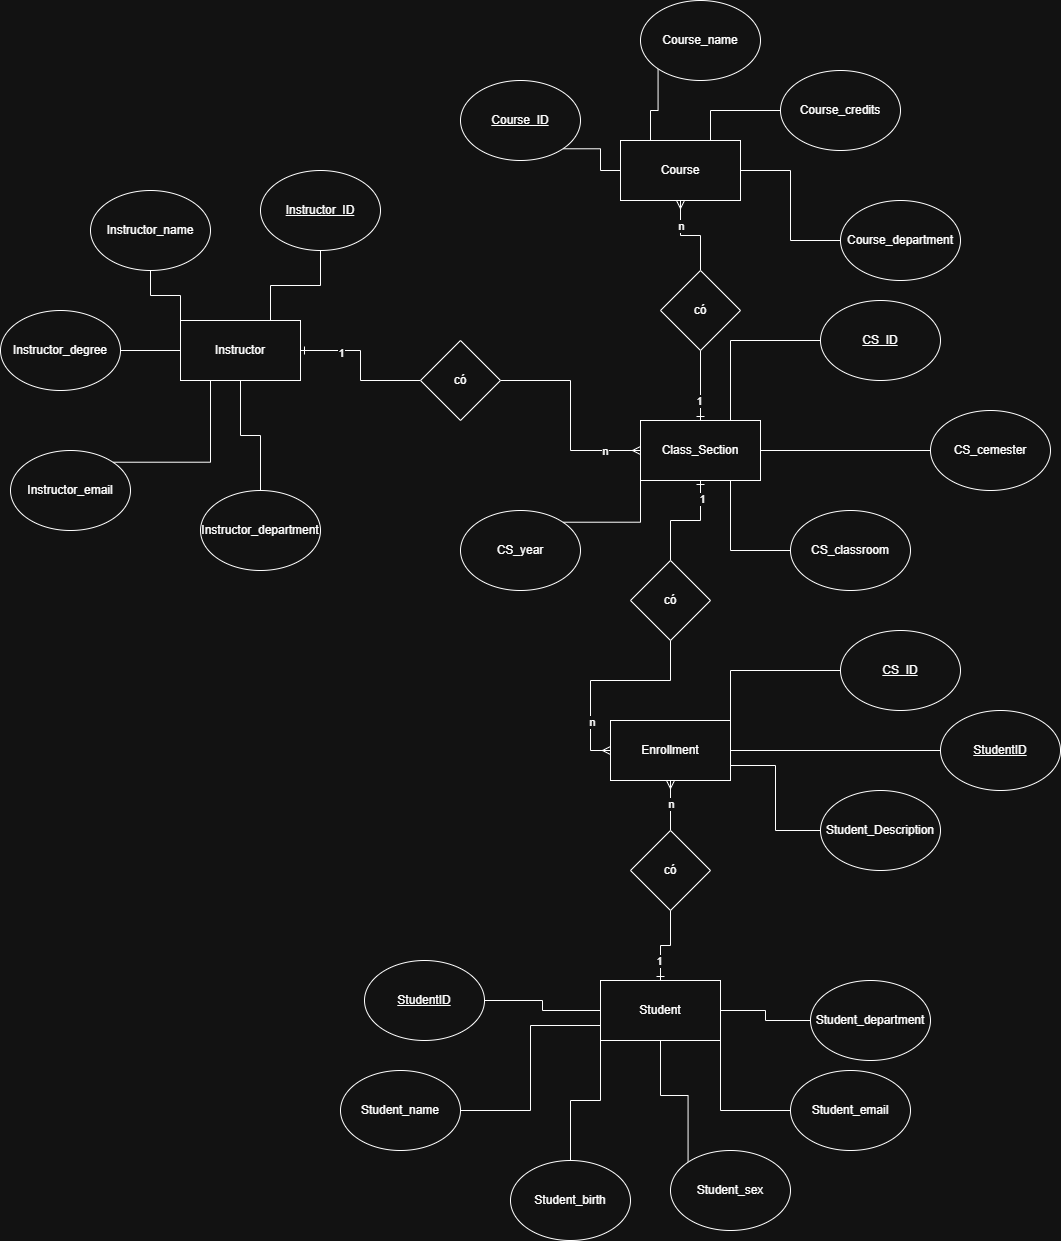

The diagram above was exported from draw.io. Its source (the exported page's mxGraphModel, read from the mxfile embedded in the PNG):
<mxGraphModel dx="2316" dy="1989" grid="1" gridSize="10" guides="1" tooltips="1" connect="1" arrows="1" fold="1" page="1" pageScale="1" pageWidth="827" pageHeight="1169" math="0" shadow="0">
  <root>
    <mxCell id="0" />
    <mxCell id="1" parent="0" />
    <mxCell id="4Txo4WgTHXiIs5txgPNW-17" style="edgeStyle=orthogonalEdgeStyle;rounded=0;orthogonalLoop=1;jettySize=auto;html=1;exitX=0.5;exitY=0;exitDx=0;exitDy=0;entryX=0.5;entryY=1;entryDx=0;entryDy=0;endArrow=none;endFill=0;startArrow=ERone;startFill=0;" edge="1" parent="1" source="4Txo4WgTHXiIs5txgPNW-1" target="4Txo4WgTHXiIs5txgPNW-16">
      <mxGeometry relative="1" as="geometry" />
    </mxCell>
    <mxCell id="4Txo4WgTHXiIs5txgPNW-20" value="1" style="edgeLabel;html=1;align=center;verticalAlign=middle;resizable=0;points=[];" vertex="1" connectable="0" parent="4Txo4WgTHXiIs5txgPNW-17">
      <mxGeometry x="-0.485" y="2" relative="1" as="geometry">
        <mxPoint as="offset" />
      </mxGeometry>
    </mxCell>
    <mxCell id="4Txo4WgTHXiIs5txgPNW-1" value="Student" style="rounded=0;whiteSpace=wrap;html=1;" vertex="1" parent="1">
      <mxGeometry x="530" y="860" width="120" height="60" as="geometry" />
    </mxCell>
    <mxCell id="4Txo4WgTHXiIs5txgPNW-2" value="Course" style="rounded=0;whiteSpace=wrap;html=1;" vertex="1" parent="1">
      <mxGeometry x="550" y="20" width="120" height="60" as="geometry" />
    </mxCell>
    <mxCell id="4Txo4WgTHXiIs5txgPNW-8" style="edgeStyle=orthogonalEdgeStyle;rounded=0;orthogonalLoop=1;jettySize=auto;html=1;exitX=1;exitY=0.5;exitDx=0;exitDy=0;entryX=0;entryY=0.5;entryDx=0;entryDy=0;endArrow=none;endFill=0;startArrow=ERone;startFill=0;" edge="1" parent="1" source="4Txo4WgTHXiIs5txgPNW-3" target="4Txo4WgTHXiIs5txgPNW-6">
      <mxGeometry relative="1" as="geometry" />
    </mxCell>
    <mxCell id="4Txo4WgTHXiIs5txgPNW-11" value="1" style="edgeLabel;html=1;align=center;verticalAlign=middle;resizable=0;points=[];" vertex="1" connectable="0" parent="4Txo4WgTHXiIs5txgPNW-8">
      <mxGeometry x="-0.4578" y="-2" relative="1" as="geometry">
        <mxPoint as="offset" />
      </mxGeometry>
    </mxCell>
    <mxCell id="4Txo4WgTHXiIs5txgPNW-3" value="Instructor" style="rounded=0;whiteSpace=wrap;html=1;" vertex="1" parent="1">
      <mxGeometry x="110" y="200" width="120" height="60" as="geometry" />
    </mxCell>
    <mxCell id="4Txo4WgTHXiIs5txgPNW-12" style="edgeStyle=orthogonalEdgeStyle;rounded=0;orthogonalLoop=1;jettySize=auto;html=1;exitX=0.5;exitY=0;exitDx=0;exitDy=0;entryX=0.5;entryY=1;entryDx=0;entryDy=0;endArrow=none;endFill=0;startArrow=ERone;startFill=0;" edge="1" parent="1" source="4Txo4WgTHXiIs5txgPNW-4" target="4Txo4WgTHXiIs5txgPNW-7">
      <mxGeometry relative="1" as="geometry" />
    </mxCell>
    <mxCell id="4Txo4WgTHXiIs5txgPNW-14" value="1" style="edgeLabel;html=1;align=center;verticalAlign=middle;resizable=0;points=[];" vertex="1" connectable="0" parent="4Txo4WgTHXiIs5txgPNW-12">
      <mxGeometry x="-0.4114" y="2" relative="1" as="geometry">
        <mxPoint as="offset" />
      </mxGeometry>
    </mxCell>
    <mxCell id="4Txo4WgTHXiIs5txgPNW-4" value="Class_Section" style="rounded=0;whiteSpace=wrap;html=1;" vertex="1" parent="1">
      <mxGeometry x="570" y="300" width="120" height="60" as="geometry" />
    </mxCell>
    <mxCell id="4Txo4WgTHXiIs5txgPNW-5" value="Enrollment" style="rounded=0;whiteSpace=wrap;html=1;" vertex="1" parent="1">
      <mxGeometry x="540" y="600" width="120" height="60" as="geometry" />
    </mxCell>
    <mxCell id="4Txo4WgTHXiIs5txgPNW-9" style="edgeStyle=orthogonalEdgeStyle;rounded=0;orthogonalLoop=1;jettySize=auto;html=1;exitX=1;exitY=0.5;exitDx=0;exitDy=0;endArrow=ERmany;endFill=0;" edge="1" parent="1" source="4Txo4WgTHXiIs5txgPNW-6" target="4Txo4WgTHXiIs5txgPNW-4">
      <mxGeometry relative="1" as="geometry" />
    </mxCell>
    <mxCell id="4Txo4WgTHXiIs5txgPNW-66" value="n" style="edgeLabel;html=1;align=center;verticalAlign=middle;resizable=0;points=[];" vertex="1" connectable="0" parent="4Txo4WgTHXiIs5txgPNW-9">
      <mxGeometry x="0.668" relative="1" as="geometry">
        <mxPoint x="-1" as="offset" />
      </mxGeometry>
    </mxCell>
    <mxCell id="4Txo4WgTHXiIs5txgPNW-6" value="có" style="rhombus;whiteSpace=wrap;html=1;" vertex="1" parent="1">
      <mxGeometry x="350" y="220" width="80" height="80" as="geometry" />
    </mxCell>
    <mxCell id="4Txo4WgTHXiIs5txgPNW-13" style="edgeStyle=orthogonalEdgeStyle;rounded=0;orthogonalLoop=1;jettySize=auto;html=1;exitX=0.5;exitY=0;exitDx=0;exitDy=0;endArrow=ERmany;endFill=0;" edge="1" parent="1" source="4Txo4WgTHXiIs5txgPNW-7" target="4Txo4WgTHXiIs5txgPNW-2">
      <mxGeometry relative="1" as="geometry" />
    </mxCell>
    <mxCell id="4Txo4WgTHXiIs5txgPNW-15" value="n" style="edgeLabel;html=1;align=center;verticalAlign=middle;resizable=0;points=[];" vertex="1" connectable="0" parent="4Txo4WgTHXiIs5txgPNW-13">
      <mxGeometry x="0.4171" relative="1" as="geometry">
        <mxPoint as="offset" />
      </mxGeometry>
    </mxCell>
    <mxCell id="4Txo4WgTHXiIs5txgPNW-7" value="có" style="rhombus;whiteSpace=wrap;html=1;" vertex="1" parent="1">
      <mxGeometry x="590" y="150" width="80" height="80" as="geometry" />
    </mxCell>
    <mxCell id="4Txo4WgTHXiIs5txgPNW-18" style="edgeStyle=orthogonalEdgeStyle;rounded=0;orthogonalLoop=1;jettySize=auto;html=1;exitX=0.5;exitY=0;exitDx=0;exitDy=0;entryX=0.5;entryY=1;entryDx=0;entryDy=0;endArrow=ERmany;endFill=0;" edge="1" parent="1" source="4Txo4WgTHXiIs5txgPNW-16" target="4Txo4WgTHXiIs5txgPNW-5">
      <mxGeometry relative="1" as="geometry" />
    </mxCell>
    <mxCell id="4Txo4WgTHXiIs5txgPNW-19" value="n" style="edgeLabel;html=1;align=center;verticalAlign=middle;resizable=0;points=[];" vertex="1" connectable="0" parent="4Txo4WgTHXiIs5txgPNW-18">
      <mxGeometry x="0.104" relative="1" as="geometry">
        <mxPoint as="offset" />
      </mxGeometry>
    </mxCell>
    <mxCell id="4Txo4WgTHXiIs5txgPNW-16" value="có" style="rhombus;whiteSpace=wrap;html=1;" vertex="1" parent="1">
      <mxGeometry x="560" y="710" width="80" height="80" as="geometry" />
    </mxCell>
    <mxCell id="4Txo4WgTHXiIs5txgPNW-22" style="edgeStyle=orthogonalEdgeStyle;rounded=0;orthogonalLoop=1;jettySize=auto;html=1;exitX=0.5;exitY=0;exitDx=0;exitDy=0;entryX=0.5;entryY=1;entryDx=0;entryDy=0;endArrow=ERone;endFill=0;" edge="1" parent="1" source="4Txo4WgTHXiIs5txgPNW-21" target="4Txo4WgTHXiIs5txgPNW-4">
      <mxGeometry relative="1" as="geometry" />
    </mxCell>
    <mxCell id="4Txo4WgTHXiIs5txgPNW-25" value="1" style="edgeLabel;html=1;align=center;verticalAlign=middle;resizable=0;points=[];" vertex="1" connectable="0" parent="4Txo4WgTHXiIs5txgPNW-22">
      <mxGeometry x="0.661" y="-1" relative="1" as="geometry">
        <mxPoint as="offset" />
      </mxGeometry>
    </mxCell>
    <mxCell id="4Txo4WgTHXiIs5txgPNW-23" style="edgeStyle=orthogonalEdgeStyle;rounded=0;orthogonalLoop=1;jettySize=auto;html=1;exitX=0.5;exitY=1;exitDx=0;exitDy=0;entryX=0;entryY=0.5;entryDx=0;entryDy=0;endArrow=ERmany;endFill=0;" edge="1" parent="1" source="4Txo4WgTHXiIs5txgPNW-21" target="4Txo4WgTHXiIs5txgPNW-5">
      <mxGeometry relative="1" as="geometry" />
    </mxCell>
    <mxCell id="4Txo4WgTHXiIs5txgPNW-24" value="n" style="edgeLabel;html=1;align=center;verticalAlign=middle;resizable=0;points=[];" vertex="1" connectable="0" parent="4Txo4WgTHXiIs5txgPNW-23">
      <mxGeometry x="0.54" y="1" relative="1" as="geometry">
        <mxPoint as="offset" />
      </mxGeometry>
    </mxCell>
    <mxCell id="4Txo4WgTHXiIs5txgPNW-21" value="có" style="rhombus;whiteSpace=wrap;html=1;" vertex="1" parent="1">
      <mxGeometry x="560" y="440" width="80" height="80" as="geometry" />
    </mxCell>
    <mxCell id="4Txo4WgTHXiIs5txgPNW-34" style="edgeStyle=orthogonalEdgeStyle;rounded=0;orthogonalLoop=1;jettySize=auto;html=1;exitX=0.5;exitY=0;exitDx=0;exitDy=0;entryX=0;entryY=1;entryDx=0;entryDy=0;endArrow=none;endFill=0;" edge="1" parent="1" source="4Txo4WgTHXiIs5txgPNW-26" target="4Txo4WgTHXiIs5txgPNW-1">
      <mxGeometry relative="1" as="geometry" />
    </mxCell>
    <mxCell id="4Txo4WgTHXiIs5txgPNW-26" value="Student_birth" style="ellipse;whiteSpace=wrap;html=1;" vertex="1" parent="1">
      <mxGeometry x="440" y="1040" width="120" height="80" as="geometry" />
    </mxCell>
    <mxCell id="4Txo4WgTHXiIs5txgPNW-35" style="edgeStyle=orthogonalEdgeStyle;rounded=0;orthogonalLoop=1;jettySize=auto;html=1;exitX=0;exitY=0;exitDx=0;exitDy=0;entryX=0.5;entryY=1;entryDx=0;entryDy=0;endArrow=none;endFill=0;" edge="1" parent="1" source="4Txo4WgTHXiIs5txgPNW-27" target="4Txo4WgTHXiIs5txgPNW-1">
      <mxGeometry relative="1" as="geometry" />
    </mxCell>
    <mxCell id="4Txo4WgTHXiIs5txgPNW-27" value="Student_sex" style="ellipse;whiteSpace=wrap;html=1;" vertex="1" parent="1">
      <mxGeometry x="600" y="1030" width="120" height="80" as="geometry" />
    </mxCell>
    <mxCell id="4Txo4WgTHXiIs5txgPNW-36" style="edgeStyle=orthogonalEdgeStyle;rounded=0;orthogonalLoop=1;jettySize=auto;html=1;exitX=0;exitY=0.5;exitDx=0;exitDy=0;entryX=1;entryY=1;entryDx=0;entryDy=0;endArrow=none;endFill=0;" edge="1" parent="1" source="4Txo4WgTHXiIs5txgPNW-28" target="4Txo4WgTHXiIs5txgPNW-1">
      <mxGeometry relative="1" as="geometry" />
    </mxCell>
    <mxCell id="4Txo4WgTHXiIs5txgPNW-28" value="Student_email" style="ellipse;whiteSpace=wrap;html=1;" vertex="1" parent="1">
      <mxGeometry x="720" y="950" width="120" height="80" as="geometry" />
    </mxCell>
    <mxCell id="4Txo4WgTHXiIs5txgPNW-37" style="edgeStyle=orthogonalEdgeStyle;rounded=0;orthogonalLoop=1;jettySize=auto;html=1;exitX=0;exitY=0.5;exitDx=0;exitDy=0;entryX=1;entryY=0.5;entryDx=0;entryDy=0;endArrow=none;endFill=0;" edge="1" parent="1" source="4Txo4WgTHXiIs5txgPNW-29" target="4Txo4WgTHXiIs5txgPNW-1">
      <mxGeometry relative="1" as="geometry" />
    </mxCell>
    <mxCell id="4Txo4WgTHXiIs5txgPNW-29" value="Student_department" style="ellipse;whiteSpace=wrap;html=1;" vertex="1" parent="1">
      <mxGeometry x="740" y="860" width="120" height="80" as="geometry" />
    </mxCell>
    <mxCell id="4Txo4WgTHXiIs5txgPNW-33" style="edgeStyle=orthogonalEdgeStyle;rounded=0;orthogonalLoop=1;jettySize=auto;html=1;exitX=1;exitY=0.5;exitDx=0;exitDy=0;entryX=0;entryY=0.75;entryDx=0;entryDy=0;endArrow=none;endFill=0;" edge="1" parent="1" source="4Txo4WgTHXiIs5txgPNW-30" target="4Txo4WgTHXiIs5txgPNW-1">
      <mxGeometry relative="1" as="geometry" />
    </mxCell>
    <mxCell id="4Txo4WgTHXiIs5txgPNW-30" value="Student_name" style="ellipse;whiteSpace=wrap;html=1;" vertex="1" parent="1">
      <mxGeometry x="270" y="950" width="120" height="80" as="geometry" />
    </mxCell>
    <mxCell id="4Txo4WgTHXiIs5txgPNW-32" style="edgeStyle=orthogonalEdgeStyle;rounded=0;orthogonalLoop=1;jettySize=auto;html=1;exitX=1;exitY=0.5;exitDx=0;exitDy=0;endArrow=none;endFill=0;" edge="1" parent="1" source="4Txo4WgTHXiIs5txgPNW-31" target="4Txo4WgTHXiIs5txgPNW-1">
      <mxGeometry relative="1" as="geometry" />
    </mxCell>
    <mxCell id="4Txo4WgTHXiIs5txgPNW-31" value="&lt;u&gt;StudentID&lt;/u&gt;" style="ellipse;whiteSpace=wrap;html=1;" vertex="1" parent="1">
      <mxGeometry x="294" y="840" width="120" height="80" as="geometry" />
    </mxCell>
    <mxCell id="4Txo4WgTHXiIs5txgPNW-42" style="edgeStyle=orthogonalEdgeStyle;rounded=0;orthogonalLoop=1;jettySize=auto;html=1;exitX=0;exitY=0.5;exitDx=0;exitDy=0;entryX=1;entryY=0.5;entryDx=0;entryDy=0;endArrow=none;endFill=0;" edge="1" parent="1" source="4Txo4WgTHXiIs5txgPNW-38" target="4Txo4WgTHXiIs5txgPNW-5">
      <mxGeometry relative="1" as="geometry" />
    </mxCell>
    <mxCell id="4Txo4WgTHXiIs5txgPNW-38" value="&lt;u&gt;StudentID&lt;/u&gt;" style="ellipse;whiteSpace=wrap;html=1;" vertex="1" parent="1">
      <mxGeometry x="870" y="590" width="120" height="80" as="geometry" />
    </mxCell>
    <mxCell id="4Txo4WgTHXiIs5txgPNW-43" style="edgeStyle=orthogonalEdgeStyle;rounded=0;orthogonalLoop=1;jettySize=auto;html=1;exitX=0;exitY=0.5;exitDx=0;exitDy=0;entryX=1;entryY=0;entryDx=0;entryDy=0;endArrow=none;endFill=0;" edge="1" parent="1" source="4Txo4WgTHXiIs5txgPNW-39" target="4Txo4WgTHXiIs5txgPNW-5">
      <mxGeometry relative="1" as="geometry" />
    </mxCell>
    <mxCell id="4Txo4WgTHXiIs5txgPNW-39" value="&lt;u&gt;CS_ID&lt;/u&gt;" style="ellipse;whiteSpace=wrap;html=1;" vertex="1" parent="1">
      <mxGeometry x="770" y="510" width="120" height="80" as="geometry" />
    </mxCell>
    <mxCell id="4Txo4WgTHXiIs5txgPNW-41" style="edgeStyle=orthogonalEdgeStyle;rounded=0;orthogonalLoop=1;jettySize=auto;html=1;exitX=0;exitY=0.5;exitDx=0;exitDy=0;entryX=1;entryY=0.75;entryDx=0;entryDy=0;endArrow=none;endFill=0;" edge="1" parent="1" source="4Txo4WgTHXiIs5txgPNW-40" target="4Txo4WgTHXiIs5txgPNW-5">
      <mxGeometry relative="1" as="geometry" />
    </mxCell>
    <mxCell id="4Txo4WgTHXiIs5txgPNW-40" value="Student_Description" style="ellipse;whiteSpace=wrap;html=1;" vertex="1" parent="1">
      <mxGeometry x="750" y="670" width="120" height="80" as="geometry" />
    </mxCell>
    <mxCell id="4Txo4WgTHXiIs5txgPNW-53" style="edgeStyle=orthogonalEdgeStyle;rounded=0;orthogonalLoop=1;jettySize=auto;html=1;exitX=0.5;exitY=1;exitDx=0;exitDy=0;entryX=0.75;entryY=0;entryDx=0;entryDy=0;endArrow=none;endFill=0;" edge="1" parent="1" source="4Txo4WgTHXiIs5txgPNW-44" target="4Txo4WgTHXiIs5txgPNW-3">
      <mxGeometry relative="1" as="geometry" />
    </mxCell>
    <mxCell id="4Txo4WgTHXiIs5txgPNW-44" value="&lt;u&gt;Instructor_ID&lt;/u&gt;" style="ellipse;whiteSpace=wrap;html=1;" vertex="1" parent="1">
      <mxGeometry x="190" y="50" width="120" height="80" as="geometry" />
    </mxCell>
    <mxCell id="4Txo4WgTHXiIs5txgPNW-52" style="edgeStyle=orthogonalEdgeStyle;rounded=0;orthogonalLoop=1;jettySize=auto;html=1;exitX=0.5;exitY=1;exitDx=0;exitDy=0;entryX=0;entryY=0;entryDx=0;entryDy=0;endArrow=none;endFill=0;" edge="1" parent="1" source="4Txo4WgTHXiIs5txgPNW-45" target="4Txo4WgTHXiIs5txgPNW-3">
      <mxGeometry relative="1" as="geometry" />
    </mxCell>
    <mxCell id="4Txo4WgTHXiIs5txgPNW-45" value="Instructor_name" style="ellipse;whiteSpace=wrap;html=1;" vertex="1" parent="1">
      <mxGeometry x="20" y="70" width="120" height="80" as="geometry" />
    </mxCell>
    <mxCell id="4Txo4WgTHXiIs5txgPNW-51" style="edgeStyle=orthogonalEdgeStyle;rounded=0;orthogonalLoop=1;jettySize=auto;html=1;exitX=1;exitY=0.5;exitDx=0;exitDy=0;endArrow=none;endFill=0;" edge="1" parent="1" source="4Txo4WgTHXiIs5txgPNW-46" target="4Txo4WgTHXiIs5txgPNW-3">
      <mxGeometry relative="1" as="geometry" />
    </mxCell>
    <mxCell id="4Txo4WgTHXiIs5txgPNW-46" value="Instructor_degree" style="ellipse;whiteSpace=wrap;html=1;" vertex="1" parent="1">
      <mxGeometry x="-70" y="190" width="120" height="80" as="geometry" />
    </mxCell>
    <mxCell id="4Txo4WgTHXiIs5txgPNW-50" style="edgeStyle=orthogonalEdgeStyle;rounded=0;orthogonalLoop=1;jettySize=auto;html=1;exitX=1;exitY=0;exitDx=0;exitDy=0;entryX=0.25;entryY=1;entryDx=0;entryDy=0;endArrow=none;endFill=0;" edge="1" parent="1" source="4Txo4WgTHXiIs5txgPNW-47" target="4Txo4WgTHXiIs5txgPNW-3">
      <mxGeometry relative="1" as="geometry" />
    </mxCell>
    <mxCell id="4Txo4WgTHXiIs5txgPNW-47" value="Instructor_email" style="ellipse;whiteSpace=wrap;html=1;" vertex="1" parent="1">
      <mxGeometry x="-60" y="330" width="120" height="80" as="geometry" />
    </mxCell>
    <mxCell id="4Txo4WgTHXiIs5txgPNW-49" style="edgeStyle=orthogonalEdgeStyle;rounded=0;orthogonalLoop=1;jettySize=auto;html=1;exitX=0.5;exitY=0;exitDx=0;exitDy=0;entryX=0.5;entryY=1;entryDx=0;entryDy=0;endArrow=none;endFill=0;" edge="1" parent="1" source="4Txo4WgTHXiIs5txgPNW-48" target="4Txo4WgTHXiIs5txgPNW-3">
      <mxGeometry relative="1" as="geometry" />
    </mxCell>
    <mxCell id="4Txo4WgTHXiIs5txgPNW-48" value="Instructor_department" style="ellipse;whiteSpace=wrap;html=1;" vertex="1" parent="1">
      <mxGeometry x="130" y="370" width="120" height="80" as="geometry" />
    </mxCell>
    <mxCell id="4Txo4WgTHXiIs5txgPNW-58" style="edgeStyle=orthogonalEdgeStyle;rounded=0;orthogonalLoop=1;jettySize=auto;html=1;exitX=1;exitY=1;exitDx=0;exitDy=0;entryX=0;entryY=0.5;entryDx=0;entryDy=0;endArrow=none;endFill=0;" edge="1" parent="1" source="4Txo4WgTHXiIs5txgPNW-54" target="4Txo4WgTHXiIs5txgPNW-2">
      <mxGeometry relative="1" as="geometry" />
    </mxCell>
    <mxCell id="4Txo4WgTHXiIs5txgPNW-54" value="&lt;u&gt;Course_ID&lt;/u&gt;" style="ellipse;whiteSpace=wrap;html=1;" vertex="1" parent="1">
      <mxGeometry x="390" y="-40" width="120" height="80" as="geometry" />
    </mxCell>
    <mxCell id="4Txo4WgTHXiIs5txgPNW-59" style="edgeStyle=orthogonalEdgeStyle;rounded=0;orthogonalLoop=1;jettySize=auto;html=1;exitX=0;exitY=1;exitDx=0;exitDy=0;entryX=0.25;entryY=0;entryDx=0;entryDy=0;endArrow=none;endFill=0;" edge="1" parent="1" source="4Txo4WgTHXiIs5txgPNW-55" target="4Txo4WgTHXiIs5txgPNW-2">
      <mxGeometry relative="1" as="geometry" />
    </mxCell>
    <mxCell id="4Txo4WgTHXiIs5txgPNW-55" value="Course_name" style="ellipse;whiteSpace=wrap;html=1;" vertex="1" parent="1">
      <mxGeometry x="570" y="-120" width="120" height="80" as="geometry" />
    </mxCell>
    <mxCell id="4Txo4WgTHXiIs5txgPNW-60" style="edgeStyle=orthogonalEdgeStyle;rounded=0;orthogonalLoop=1;jettySize=auto;html=1;exitX=0;exitY=0.5;exitDx=0;exitDy=0;entryX=0.75;entryY=0;entryDx=0;entryDy=0;endArrow=none;endFill=0;" edge="1" parent="1" source="4Txo4WgTHXiIs5txgPNW-56" target="4Txo4WgTHXiIs5txgPNW-2">
      <mxGeometry relative="1" as="geometry" />
    </mxCell>
    <mxCell id="4Txo4WgTHXiIs5txgPNW-56" value="Course_credits" style="ellipse;whiteSpace=wrap;html=1;" vertex="1" parent="1">
      <mxGeometry x="710" y="-50" width="120" height="80" as="geometry" />
    </mxCell>
    <mxCell id="4Txo4WgTHXiIs5txgPNW-61" style="edgeStyle=orthogonalEdgeStyle;rounded=0;orthogonalLoop=1;jettySize=auto;html=1;exitX=0;exitY=0.5;exitDx=0;exitDy=0;entryX=1;entryY=0.5;entryDx=0;entryDy=0;endArrow=none;endFill=0;" edge="1" parent="1" source="4Txo4WgTHXiIs5txgPNW-57" target="4Txo4WgTHXiIs5txgPNW-2">
      <mxGeometry relative="1" as="geometry" />
    </mxCell>
    <mxCell id="4Txo4WgTHXiIs5txgPNW-57" value="Course_department" style="ellipse;whiteSpace=wrap;html=1;" vertex="1" parent="1">
      <mxGeometry x="770" y="80" width="120" height="80" as="geometry" />
    </mxCell>
    <mxCell id="4Txo4WgTHXiIs5txgPNW-68" style="edgeStyle=orthogonalEdgeStyle;rounded=0;orthogonalLoop=1;jettySize=auto;html=1;exitX=0;exitY=0.5;exitDx=0;exitDy=0;endArrow=none;endFill=0;" edge="1" parent="1" source="4Txo4WgTHXiIs5txgPNW-62" target="4Txo4WgTHXiIs5txgPNW-4">
      <mxGeometry relative="1" as="geometry" />
    </mxCell>
    <mxCell id="4Txo4WgTHXiIs5txgPNW-62" value="CS_cemester" style="ellipse;whiteSpace=wrap;html=1;" vertex="1" parent="1">
      <mxGeometry x="860" y="290" width="120" height="80" as="geometry" />
    </mxCell>
    <mxCell id="4Txo4WgTHXiIs5txgPNW-69" style="edgeStyle=orthogonalEdgeStyle;rounded=0;orthogonalLoop=1;jettySize=auto;html=1;exitX=0;exitY=0.5;exitDx=0;exitDy=0;entryX=0.75;entryY=1;entryDx=0;entryDy=0;endArrow=none;endFill=0;" edge="1" parent="1" source="4Txo4WgTHXiIs5txgPNW-63" target="4Txo4WgTHXiIs5txgPNW-4">
      <mxGeometry relative="1" as="geometry" />
    </mxCell>
    <mxCell id="4Txo4WgTHXiIs5txgPNW-63" value="CS_classroom" style="ellipse;whiteSpace=wrap;html=1;" vertex="1" parent="1">
      <mxGeometry x="720" y="390" width="120" height="80" as="geometry" />
    </mxCell>
    <mxCell id="4Txo4WgTHXiIs5txgPNW-67" style="edgeStyle=orthogonalEdgeStyle;rounded=0;orthogonalLoop=1;jettySize=auto;html=1;exitX=0;exitY=0.5;exitDx=0;exitDy=0;entryX=0.75;entryY=0;entryDx=0;entryDy=0;endArrow=none;endFill=0;" edge="1" parent="1" source="4Txo4WgTHXiIs5txgPNW-64" target="4Txo4WgTHXiIs5txgPNW-4">
      <mxGeometry relative="1" as="geometry" />
    </mxCell>
    <mxCell id="4Txo4WgTHXiIs5txgPNW-64" value="&lt;u&gt;CS_ID&lt;/u&gt;" style="ellipse;whiteSpace=wrap;html=1;" vertex="1" parent="1">
      <mxGeometry x="750" y="180" width="120" height="80" as="geometry" />
    </mxCell>
    <mxCell id="4Txo4WgTHXiIs5txgPNW-70" style="edgeStyle=orthogonalEdgeStyle;rounded=0;orthogonalLoop=1;jettySize=auto;html=1;exitX=1;exitY=0;exitDx=0;exitDy=0;entryX=0;entryY=1;entryDx=0;entryDy=0;endArrow=none;endFill=0;" edge="1" parent="1" source="4Txo4WgTHXiIs5txgPNW-65" target="4Txo4WgTHXiIs5txgPNW-4">
      <mxGeometry relative="1" as="geometry" />
    </mxCell>
    <mxCell id="4Txo4WgTHXiIs5txgPNW-65" value="CS_year" style="ellipse;whiteSpace=wrap;html=1;" vertex="1" parent="1">
      <mxGeometry x="390" y="390" width="120" height="80" as="geometry" />
    </mxCell>
  </root>
</mxGraphModel>